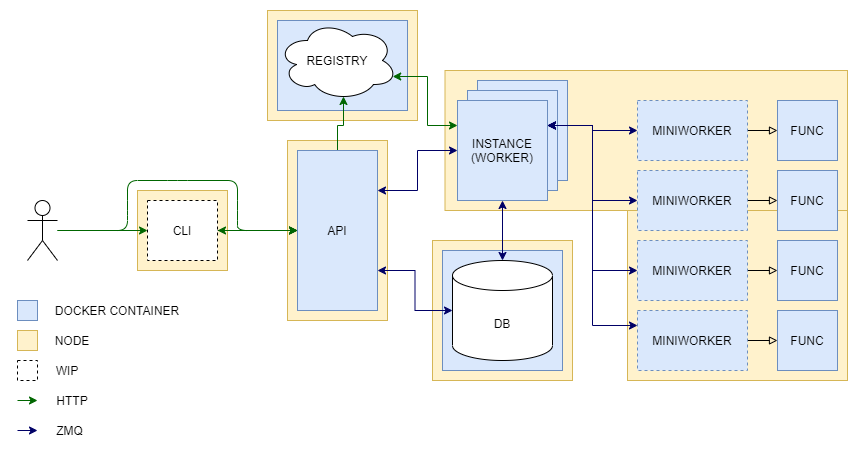

The diagram above was exported from draw.io. Its source (the exported page's mxGraphModel, read from the mxfile embedded in the PNG):
<mxGraphModel dx="2272" dy="705" grid="1" gridSize="10" guides="1" tooltips="1" connect="1" arrows="1" fold="1" page="1" pageScale="1" pageWidth="850" pageHeight="1100" math="0" shadow="0">
  <root>
    <mxCell id="0" />
    <mxCell id="1" parent="0" />
    <mxCell id="2" value="" style="rounded=0;whiteSpace=wrap;html=1;fillColor=#fff2cc;strokeColor=#d6b656;" vertex="1" parent="1">
      <mxGeometry x="410" y="290" width="220" height="180" as="geometry" />
    </mxCell>
    <mxCell id="3" value="" style="rounded=0;whiteSpace=wrap;html=1;fillColor=#fff2cc;strokeColor=#d6b656;" vertex="1" parent="1">
      <mxGeometry x="227.5" y="160" width="402.5" height="140" as="geometry" />
    </mxCell>
    <mxCell id="4" value="" style="rounded=0;whiteSpace=wrap;html=1;fillColor=#fff2cc;strokeColor=#d6b656;" vertex="1" parent="1">
      <mxGeometry x="215" y="330" width="140" height="140" as="geometry" />
    </mxCell>
    <mxCell id="5" value="" style="rounded=0;whiteSpace=wrap;html=1;fillColor=#fff2cc;strokeColor=#d6b656;" vertex="1" parent="1">
      <mxGeometry x="70" y="230" width="100" height="180" as="geometry" />
    </mxCell>
    <mxCell id="6" value="" style="rounded=0;whiteSpace=wrap;html=1;fillColor=#fff2cc;strokeColor=#d6b656;" vertex="1" parent="1">
      <mxGeometry x="-80" y="280" width="90" height="80" as="geometry" />
    </mxCell>
    <mxCell id="7" value="" style="rounded=0;whiteSpace=wrap;html=1;fillColor=#fff2cc;strokeColor=#d6b656;" vertex="1" parent="1">
      <mxGeometry x="50" y="100" width="150" height="110" as="geometry" />
    </mxCell>
    <mxCell id="8" value="" style="rounded=0;whiteSpace=wrap;html=1;fillColor=#dae8fc;strokeColor=#6c8ebf;" vertex="1" parent="1">
      <mxGeometry x="60" y="110" width="130" height="90" as="geometry" />
    </mxCell>
    <mxCell id="9" value="" style="rounded=0;whiteSpace=wrap;html=1;fillColor=#dae8fc;strokeColor=#6c8ebf;" vertex="1" parent="1">
      <mxGeometry x="225" y="340" width="120" height="120" as="geometry" />
    </mxCell>
    <mxCell id="10" value="WORKER" style="rounded=0;whiteSpace=wrap;html=1;fillColor=#dae8fc;strokeColor=#6c8ebf;" vertex="1" parent="1">
      <mxGeometry x="260" y="170" width="90" height="100" as="geometry" />
    </mxCell>
    <mxCell id="11" style="edgeStyle=orthogonalEdgeStyle;rounded=0;orthogonalLoop=1;jettySize=auto;html=1;exitX=1;exitY=0.25;exitDx=0;exitDy=0;entryX=0;entryY=0.5;entryDx=0;entryDy=0;startArrow=classic;startFill=1;strokeColor=#000066;" edge="1" source="14" target="20" parent="1">
      <mxGeometry relative="1" as="geometry" />
    </mxCell>
    <mxCell id="12" style="edgeStyle=orthogonalEdgeStyle;rounded=0;orthogonalLoop=1;jettySize=auto;html=1;exitX=0.5;exitY=0;exitDx=0;exitDy=0;entryX=0.55;entryY=0.95;entryDx=0;entryDy=0;entryPerimeter=0;strokeColor=#006600;" edge="1" source="14" target="27" parent="1">
      <mxGeometry relative="1" as="geometry" />
    </mxCell>
    <mxCell id="13" style="edgeStyle=orthogonalEdgeStyle;rounded=0;orthogonalLoop=1;jettySize=auto;html=1;exitX=1;exitY=0.75;exitDx=0;exitDy=0;entryX=0;entryY=0.5;entryDx=0;entryDy=0;entryPerimeter=0;startArrow=classic;startFill=1;strokeColor=#000066;" edge="1" source="14" target="15" parent="1">
      <mxGeometry relative="1" as="geometry" />
    </mxCell>
    <mxCell id="14" value="API" style="rounded=0;whiteSpace=wrap;html=1;fillColor=#dae8fc;strokeColor=#6c8ebf;" vertex="1" parent="1">
      <mxGeometry x="80" y="240" width="80" height="160" as="geometry" />
    </mxCell>
    <mxCell id="15" value="DB" style="shape=cylinder3;whiteSpace=wrap;html=1;boundedLbl=1;backgroundOutline=1;size=15;" vertex="1" parent="1">
      <mxGeometry x="235" y="350" width="100" height="100" as="geometry" />
    </mxCell>
    <mxCell id="16" value="WORKER" style="rounded=0;whiteSpace=wrap;html=1;fillColor=#dae8fc;strokeColor=#6c8ebf;" vertex="1" parent="1">
      <mxGeometry x="250" y="180" width="90" height="100" as="geometry" />
    </mxCell>
    <mxCell id="17" style="edgeStyle=orthogonalEdgeStyle;rounded=0;orthogonalLoop=1;jettySize=auto;html=1;exitX=0;exitY=0.25;exitDx=0;exitDy=0;entryX=0.96;entryY=0.7;entryDx=0;entryDy=0;entryPerimeter=0;startArrow=classic;startFill=1;strokeColor=#006600;" edge="1" source="20" target="27" parent="1">
      <mxGeometry relative="1" as="geometry" />
    </mxCell>
    <mxCell id="18" style="edgeStyle=orthogonalEdgeStyle;rounded=0;orthogonalLoop=1;jettySize=auto;html=1;exitX=0.5;exitY=1;exitDx=0;exitDy=0;entryX=0.5;entryY=0;entryDx=0;entryDy=0;entryPerimeter=0;startArrow=classic;startFill=1;strokeColor=#000066;" edge="1" source="20" target="15" parent="1">
      <mxGeometry relative="1" as="geometry" />
    </mxCell>
    <mxCell id="19" style="edgeStyle=orthogonalEdgeStyle;rounded=0;orthogonalLoop=1;jettySize=auto;html=1;exitX=1;exitY=0.25;exitDx=0;exitDy=0;entryX=0;entryY=0.5;entryDx=0;entryDy=0;startArrow=classic;startFill=1;strokeColor=#000066;" edge="1" source="20" target="29" parent="1">
      <mxGeometry relative="1" as="geometry" />
    </mxCell>
    <mxCell id="20" value="INSTANCE&lt;br&gt;(WORKER)" style="rounded=0;whiteSpace=wrap;html=1;fillColor=#dae8fc;strokeColor=#6c8ebf;" vertex="1" parent="1">
      <mxGeometry x="240" y="190" width="90" height="100" as="geometry" />
    </mxCell>
    <mxCell id="21" value="" style="shape=umlActor;verticalLabelPosition=bottom;verticalAlign=top;html=1;outlineConnect=0;" vertex="1" parent="1">
      <mxGeometry x="-190" y="290" width="30" height="60" as="geometry" />
    </mxCell>
    <mxCell id="22" value="" style="endArrow=classic;html=1;entryX=0;entryY=0.5;entryDx=0;entryDy=0;" edge="1" target="14" parent="1">
      <mxGeometry width="50" height="50" relative="1" as="geometry">
        <mxPoint y="320" as="sourcePoint" />
        <mxPoint x="50" y="290" as="targetPoint" />
      </mxGeometry>
    </mxCell>
    <mxCell id="23" value="" style="edgeStyle=orthogonalEdgeStyle;rounded=0;orthogonalLoop=1;jettySize=auto;html=1;startArrow=classic;startFill=1;strokeColor=#006600;" edge="1" source="24" target="14" parent="1">
      <mxGeometry relative="1" as="geometry" />
    </mxCell>
    <mxCell id="24" value="CLI" style="rounded=0;whiteSpace=wrap;html=1;dashed=1;" vertex="1" parent="1">
      <mxGeometry x="-70" y="290" width="70" height="60" as="geometry" />
    </mxCell>
    <mxCell id="25" value="" style="endArrow=classic;html=1;entryX=0;entryY=0.5;entryDx=0;entryDy=0;strokeColor=#006600;" edge="1" target="24" parent="1">
      <mxGeometry width="50" height="50" relative="1" as="geometry">
        <mxPoint x="-160" y="320" as="sourcePoint" />
        <mxPoint x="450" y="470" as="targetPoint" />
      </mxGeometry>
    </mxCell>
    <mxCell id="26" value="" style="endArrow=classic;html=1;strokeColor=#006600;" edge="1" parent="1">
      <mxGeometry width="50" height="50" relative="1" as="geometry">
        <mxPoint x="-160" y="320" as="sourcePoint" />
        <mxPoint x="80" y="320" as="targetPoint" />
        <Array as="points">
          <mxPoint x="-90" y="320" />
          <mxPoint x="-90" y="300" />
          <mxPoint x="-90" y="270" />
          <mxPoint x="-40" y="270" />
          <mxPoint x="20" y="270" />
          <mxPoint x="20" y="300" />
          <mxPoint x="20" y="320" />
        </Array>
      </mxGeometry>
    </mxCell>
    <mxCell id="27" value="REGISTRY" style="ellipse;shape=cloud;whiteSpace=wrap;html=1;" vertex="1" parent="1">
      <mxGeometry x="60" y="110" width="120" height="80" as="geometry" />
    </mxCell>
    <mxCell id="28" style="edgeStyle=orthogonalEdgeStyle;rounded=0;orthogonalLoop=1;jettySize=auto;html=1;exitX=1;exitY=0.5;exitDx=0;exitDy=0;entryX=0;entryY=0.5;entryDx=0;entryDy=0;startArrow=none;startFill=0;endArrow=block;endFill=0;" edge="1" source="29" target="39" parent="1">
      <mxGeometry relative="1" as="geometry" />
    </mxCell>
    <mxCell id="29" value="MINIWORKER" style="rounded=0;whiteSpace=wrap;html=1;fillColor=#dae8fc;strokeColor=#6c8ebf;dashed=1;" vertex="1" parent="1">
      <mxGeometry x="420" y="190" width="110" height="60" as="geometry" />
    </mxCell>
    <mxCell id="30" style="edgeStyle=orthogonalEdgeStyle;rounded=0;orthogonalLoop=1;jettySize=auto;html=1;exitX=0;exitY=0.25;exitDx=0;exitDy=0;entryX=1;entryY=0.25;entryDx=0;entryDy=0;startArrow=classic;startFill=1;strokeColor=#000066;" edge="1" source="32" target="20" parent="1">
      <mxGeometry relative="1" as="geometry" />
    </mxCell>
    <mxCell id="31" style="edgeStyle=orthogonalEdgeStyle;rounded=0;orthogonalLoop=1;jettySize=auto;html=1;exitX=1;exitY=0.5;exitDx=0;exitDy=0;entryX=0;entryY=0.5;entryDx=0;entryDy=0;startArrow=none;startFill=0;endArrow=block;endFill=0;strokeColor=#000000;" edge="1" source="32" target="42" parent="1">
      <mxGeometry relative="1" as="geometry" />
    </mxCell>
    <mxCell id="32" value="MINIWORKER" style="rounded=0;whiteSpace=wrap;html=1;fillColor=#dae8fc;strokeColor=#6c8ebf;dashed=1;" vertex="1" parent="1">
      <mxGeometry x="420" y="400" width="110" height="60" as="geometry" />
    </mxCell>
    <mxCell id="33" style="edgeStyle=orthogonalEdgeStyle;rounded=0;orthogonalLoop=1;jettySize=auto;html=1;exitX=0;exitY=0.5;exitDx=0;exitDy=0;startArrow=classic;startFill=1;strokeColor=#000066;entryX=1;entryY=0.25;entryDx=0;entryDy=0;" edge="1" source="35" target="20" parent="1">
      <mxGeometry relative="1" as="geometry">
        <mxPoint x="390" y="340" as="targetPoint" />
      </mxGeometry>
    </mxCell>
    <mxCell id="34" style="edgeStyle=orthogonalEdgeStyle;rounded=0;orthogonalLoop=1;jettySize=auto;html=1;exitX=1;exitY=0.5;exitDx=0;exitDy=0;entryX=0;entryY=0.5;entryDx=0;entryDy=0;startArrow=none;startFill=0;endArrow=block;endFill=0;strokeColor=#000000;" edge="1" source="35" target="41" parent="1">
      <mxGeometry relative="1" as="geometry" />
    </mxCell>
    <mxCell id="35" value="MINIWORKER" style="rounded=0;whiteSpace=wrap;html=1;fillColor=#dae8fc;strokeColor=#6c8ebf;dashed=1;" vertex="1" parent="1">
      <mxGeometry x="420" y="330" width="110" height="60" as="geometry" />
    </mxCell>
    <mxCell id="36" style="edgeStyle=orthogonalEdgeStyle;rounded=0;orthogonalLoop=1;jettySize=auto;html=1;exitX=0;exitY=0.5;exitDx=0;exitDy=0;entryX=1;entryY=0.25;entryDx=0;entryDy=0;startArrow=classic;startFill=1;strokeColor=#000066;" edge="1" source="38" target="20" parent="1">
      <mxGeometry relative="1" as="geometry" />
    </mxCell>
    <mxCell id="37" style="edgeStyle=orthogonalEdgeStyle;rounded=0;orthogonalLoop=1;jettySize=auto;html=1;exitX=1;exitY=0.5;exitDx=0;exitDy=0;entryX=0;entryY=0.5;entryDx=0;entryDy=0;startArrow=none;startFill=0;endArrow=block;endFill=0;strokeColor=#000000;" edge="1" source="38" target="40" parent="1">
      <mxGeometry relative="1" as="geometry" />
    </mxCell>
    <mxCell id="38" value="MINIWORKER" style="rounded=0;whiteSpace=wrap;html=1;fillColor=#dae8fc;strokeColor=#6c8ebf;dashed=1;" vertex="1" parent="1">
      <mxGeometry x="420" y="260" width="110" height="60" as="geometry" />
    </mxCell>
    <mxCell id="39" value="FUNC" style="rounded=0;whiteSpace=wrap;html=1;fillColor=#dae8fc;strokeColor=#6c8ebf;" vertex="1" parent="1">
      <mxGeometry x="560" y="190" width="60" height="60" as="geometry" />
    </mxCell>
    <mxCell id="40" value="FUNC" style="rounded=0;whiteSpace=wrap;html=1;fillColor=#dae8fc;strokeColor=#6c8ebf;" vertex="1" parent="1">
      <mxGeometry x="560" y="260" width="60" height="60" as="geometry" />
    </mxCell>
    <mxCell id="41" value="FUNC" style="rounded=0;whiteSpace=wrap;html=1;fillColor=#dae8fc;strokeColor=#6c8ebf;" vertex="1" parent="1">
      <mxGeometry x="560" y="330" width="60" height="60" as="geometry" />
    </mxCell>
    <mxCell id="42" value="FUNC" style="rounded=0;whiteSpace=wrap;html=1;fillColor=#dae8fc;strokeColor=#6c8ebf;" vertex="1" parent="1">
      <mxGeometry x="560" y="400" width="60" height="60" as="geometry" />
    </mxCell>
    <mxCell id="43" value="" style="rounded=0;whiteSpace=wrap;html=1;fillColor=#dae8fc;strokeColor=#6c8ebf;" vertex="1" parent="1">
      <mxGeometry x="-200" y="390" width="20" height="20" as="geometry" />
    </mxCell>
    <mxCell id="44" value="DOCKER CONTAINER" style="text;html=1;strokeColor=none;fillColor=none;align=center;verticalAlign=middle;whiteSpace=wrap;rounded=0;" vertex="1" parent="1">
      <mxGeometry x="-170" y="390" width="140" height="20" as="geometry" />
    </mxCell>
    <mxCell id="45" value="" style="rounded=0;whiteSpace=wrap;html=1;fillColor=#fff2cc;strokeColor=#d6b656;" vertex="1" parent="1">
      <mxGeometry x="-200" y="420" width="20" height="20" as="geometry" />
    </mxCell>
    <mxCell id="46" value="NODE" style="text;html=1;strokeColor=none;fillColor=none;align=center;verticalAlign=middle;whiteSpace=wrap;rounded=0;" vertex="1" parent="1">
      <mxGeometry x="-170" y="420" width="50" height="20" as="geometry" />
    </mxCell>
    <mxCell id="47" value="" style="rounded=0;whiteSpace=wrap;html=1;dashed=1;" vertex="1" parent="1">
      <mxGeometry x="-200" y="450" width="20" height="20" as="geometry" />
    </mxCell>
    <mxCell id="48" value="WIP" style="text;html=1;strokeColor=none;fillColor=none;align=center;verticalAlign=middle;whiteSpace=wrap;rounded=0;" vertex="1" parent="1">
      <mxGeometry x="-170" y="450" width="40" height="20" as="geometry" />
    </mxCell>
    <mxCell id="49" value="" style="endArrow=classic;startArrow=none;html=1;startFill=0;strokeColor=#006600;" edge="1" parent="1">
      <mxGeometry width="50" height="50" relative="1" as="geometry">
        <mxPoint x="-200" y="490" as="sourcePoint" />
        <mxPoint x="-180" y="490" as="targetPoint" />
      </mxGeometry>
    </mxCell>
    <mxCell id="50" value="HTTP" style="text;html=1;strokeColor=none;fillColor=none;align=center;verticalAlign=middle;whiteSpace=wrap;rounded=0;" vertex="1" parent="1">
      <mxGeometry x="-165" y="480" width="40" height="20" as="geometry" />
    </mxCell>
    <mxCell id="51" value="" style="endArrow=classic;startArrow=none;html=1;startFill=0;strokeColor=#000066;" edge="1" parent="1">
      <mxGeometry width="50" height="50" relative="1" as="geometry">
        <mxPoint x="-200" y="520" as="sourcePoint" />
        <mxPoint x="-180" y="520" as="targetPoint" />
      </mxGeometry>
    </mxCell>
    <mxCell id="52" value="ZMQ" style="text;html=1;strokeColor=none;fillColor=none;align=center;verticalAlign=middle;whiteSpace=wrap;rounded=0;" vertex="1" parent="1">
      <mxGeometry x="-165" y="510" width="35" height="20" as="geometry" />
    </mxCell>
  </root>
</mxGraphModel>